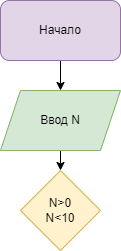

The diagram above was exported from draw.io. Its source (the exported page's mxGraphModel, read from the mxfile embedded in the PNG):
<mxGraphModel dx="414" dy="318" grid="1" gridSize="10" guides="1" tooltips="1" connect="1" arrows="1" fold="1" page="1" pageScale="1" pageWidth="850" pageHeight="1100" math="0" shadow="0">
  <root>
    <mxCell id="0" />
    <mxCell id="1" parent="0" />
    <mxCell id="4" style="edgeStyle=none;html=1;entryX=0.5;entryY=0;entryDx=0;entryDy=0;" edge="1" parent="1" source="2" target="3">
      <mxGeometry relative="1" as="geometry" />
    </mxCell>
    <mxCell id="2" value="Начало" style="rounded=1;whiteSpace=wrap;html=1;fillColor=#e1d5e7;strokeColor=#9673a6;" vertex="1" parent="1">
      <mxGeometry x="140" y="10" width="120" height="60" as="geometry" />
    </mxCell>
    <mxCell id="6" style="edgeStyle=none;html=1;exitX=0.5;exitY=1;exitDx=0;exitDy=0;entryX=0.5;entryY=0;entryDx=0;entryDy=0;" edge="1" parent="1" source="3" target="5">
      <mxGeometry relative="1" as="geometry" />
    </mxCell>
    <mxCell id="3" value="Ввод N" style="shape=parallelogram;perimeter=parallelogramPerimeter;whiteSpace=wrap;html=1;fixedSize=1;fillColor=#d5e8d4;strokeColor=#82b366;" vertex="1" parent="1">
      <mxGeometry x="140" y="100" width="120" height="60" as="geometry" />
    </mxCell>
    <mxCell id="5" value="N&amp;gt;0&lt;br&gt;N&amp;lt;10" style="rhombus;whiteSpace=wrap;html=1;fillColor=#fff2cc;strokeColor=#d6b656;" vertex="1" parent="1">
      <mxGeometry x="160" y="180" width="80" height="80" as="geometry" />
    </mxCell>
  </root>
</mxGraphModel>